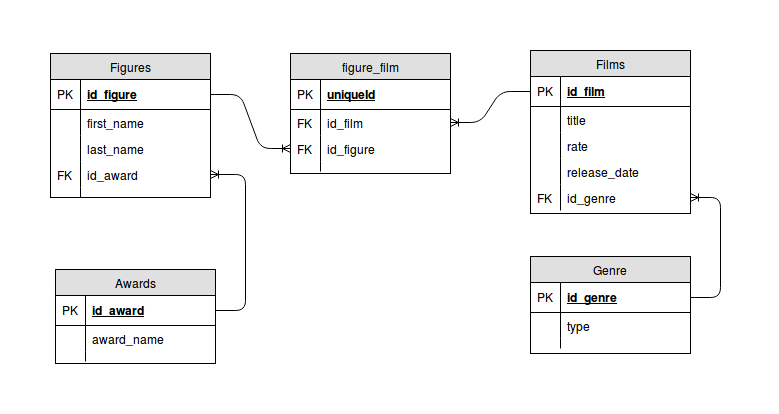

The diagram above was exported from draw.io. Its source (the exported page's mxGraphModel, read from the mxfile embedded in the PNG):
<mxGraphModel dx="2678" dy="2352" grid="1" gridSize="10" guides="1" tooltips="1" connect="1" arrows="1" fold="1" page="0" pageScale="1" pageWidth="826" pageHeight="1169" background="#ffffff" math="0" shadow="0">
  <root>
    <mxCell id="0" />
    <mxCell id="1" parent="0" />
    <mxCell id="2" value="Figures" style="swimlane;html=1;fontStyle=0;childLayout=stackLayout;horizontal=1;startSize=26;fillColor=#e0e0e0;horizontalStack=0;resizeParent=1;resizeLast=0;collapsible=1;marginBottom=0;swimlaneFillColor=#ffffff;align=center;" vertex="1" parent="1">
      <mxGeometry x="-1790" y="-1420" width="160" height="144" as="geometry" />
    </mxCell>
    <mxCell id="3" value="id_figure" style="shape=partialRectangle;top=0;left=0;right=0;bottom=1;html=1;align=left;verticalAlign=middle;fillColor=none;spacingLeft=34;spacingRight=4;whiteSpace=wrap;overflow=hidden;rotatable=0;points=[[0,0.5],[1,0.5]];portConstraint=eastwest;dropTarget=0;fontStyle=5;" vertex="1" parent="2">
      <mxGeometry y="26" width="160" height="30" as="geometry" />
    </mxCell>
    <mxCell id="4" value="PK" style="shape=partialRectangle;top=0;left=0;bottom=0;html=1;fillColor=none;align=left;verticalAlign=middle;spacingLeft=4;spacingRight=4;whiteSpace=wrap;overflow=hidden;rotatable=0;points=[];portConstraint=eastwest;part=1;" vertex="1" connectable="0" parent="3">
      <mxGeometry width="30" height="30" as="geometry" />
    </mxCell>
    <mxCell id="5" value="first_name" style="shape=partialRectangle;top=0;left=0;right=0;bottom=0;html=1;align=left;verticalAlign=top;fillColor=none;spacingLeft=34;spacingRight=4;whiteSpace=wrap;overflow=hidden;rotatable=0;points=[[0,0.5],[1,0.5]];portConstraint=eastwest;dropTarget=0;" vertex="1" parent="2">
      <mxGeometry y="56" width="160" height="26" as="geometry" />
    </mxCell>
    <mxCell id="6" value="" style="shape=partialRectangle;top=0;left=0;bottom=0;html=1;fillColor=none;align=left;verticalAlign=top;spacingLeft=4;spacingRight=4;whiteSpace=wrap;overflow=hidden;rotatable=0;points=[];portConstraint=eastwest;part=1;" vertex="1" connectable="0" parent="5">
      <mxGeometry width="30" height="26" as="geometry" />
    </mxCell>
    <mxCell id="7" value="last_name" style="shape=partialRectangle;top=0;left=0;right=0;bottom=0;html=1;align=left;verticalAlign=top;fillColor=none;spacingLeft=34;spacingRight=4;whiteSpace=wrap;overflow=hidden;rotatable=0;points=[[0,0.5],[1,0.5]];portConstraint=eastwest;dropTarget=0;" vertex="1" parent="2">
      <mxGeometry y="82" width="160" height="26" as="geometry" />
    </mxCell>
    <mxCell id="8" value="" style="shape=partialRectangle;top=0;left=0;bottom=0;html=1;fillColor=none;align=left;verticalAlign=top;spacingLeft=4;spacingRight=4;whiteSpace=wrap;overflow=hidden;rotatable=0;points=[];portConstraint=eastwest;part=1;" vertex="1" connectable="0" parent="7">
      <mxGeometry width="30" height="26" as="geometry" />
    </mxCell>
    <mxCell id="9" value="id_award" style="shape=partialRectangle;top=0;left=0;right=0;bottom=0;html=1;align=left;verticalAlign=top;fillColor=none;spacingLeft=34;spacingRight=4;whiteSpace=wrap;overflow=hidden;rotatable=0;points=[[0,0.5],[1,0.5]];portConstraint=eastwest;dropTarget=0;" vertex="1" parent="2">
      <mxGeometry y="108" width="160" height="26" as="geometry" />
    </mxCell>
    <mxCell id="10" value="FK" style="shape=partialRectangle;top=0;left=0;bottom=0;html=1;fillColor=none;align=left;verticalAlign=top;spacingLeft=4;spacingRight=4;whiteSpace=wrap;overflow=hidden;rotatable=0;points=[];portConstraint=eastwest;part=1;" vertex="1" connectable="0" parent="9">
      <mxGeometry width="30" height="26" as="geometry" />
    </mxCell>
    <mxCell id="11" value="" style="shape=partialRectangle;top=0;left=0;right=0;bottom=0;html=1;align=left;verticalAlign=top;fillColor=none;spacingLeft=34;spacingRight=4;whiteSpace=wrap;overflow=hidden;rotatable=0;points=[[0,0.5],[1,0.5]];portConstraint=eastwest;dropTarget=0;" vertex="1" parent="2">
      <mxGeometry y="134" width="160" height="10" as="geometry" />
    </mxCell>
    <mxCell id="12" value="" style="shape=partialRectangle;top=0;left=0;bottom=0;html=1;fillColor=none;align=left;verticalAlign=top;spacingLeft=4;spacingRight=4;whiteSpace=wrap;overflow=hidden;rotatable=0;points=[];portConstraint=eastwest;part=1;" vertex="1" connectable="0" parent="11">
      <mxGeometry width="30" height="10" as="geometry" />
    </mxCell>
    <mxCell id="13" value="Films" style="swimlane;html=1;fontStyle=0;childLayout=stackLayout;horizontal=1;startSize=26;fillColor=#e0e0e0;horizontalStack=0;resizeParent=1;resizeLast=0;collapsible=1;marginBottom=0;swimlaneFillColor=#ffffff;align=center;" vertex="1" parent="1">
      <mxGeometry x="-1310" y="-1423" width="160" height="163" as="geometry" />
    </mxCell>
    <mxCell id="14" value="id_film" style="shape=partialRectangle;top=0;left=0;right=0;bottom=1;html=1;align=left;verticalAlign=middle;fillColor=none;spacingLeft=34;spacingRight=4;whiteSpace=wrap;overflow=hidden;rotatable=0;points=[[0,0.5],[1,0.5]];portConstraint=eastwest;dropTarget=0;fontStyle=5;" vertex="1" parent="13">
      <mxGeometry y="26" width="160" height="30" as="geometry" />
    </mxCell>
    <mxCell id="15" value="PK" style="shape=partialRectangle;top=0;left=0;bottom=0;html=1;fillColor=none;align=left;verticalAlign=middle;spacingLeft=4;spacingRight=4;whiteSpace=wrap;overflow=hidden;rotatable=0;points=[];portConstraint=eastwest;part=1;" vertex="1" connectable="0" parent="14">
      <mxGeometry width="30" height="30" as="geometry" />
    </mxCell>
    <mxCell id="16" value="title" style="shape=partialRectangle;top=0;left=0;right=0;bottom=0;html=1;align=left;verticalAlign=top;fillColor=none;spacingLeft=34;spacingRight=4;whiteSpace=wrap;overflow=hidden;rotatable=0;points=[[0,0.5],[1,0.5]];portConstraint=eastwest;dropTarget=0;" vertex="1" parent="13">
      <mxGeometry y="56" width="160" height="26" as="geometry" />
    </mxCell>
    <mxCell id="17" value="" style="shape=partialRectangle;top=0;left=0;bottom=0;html=1;fillColor=none;align=left;verticalAlign=top;spacingLeft=4;spacingRight=4;whiteSpace=wrap;overflow=hidden;rotatable=0;points=[];portConstraint=eastwest;part=1;" vertex="1" connectable="0" parent="16">
      <mxGeometry width="30" height="26" as="geometry" />
    </mxCell>
    <mxCell id="18" value="rate" style="shape=partialRectangle;top=0;left=0;right=0;bottom=0;html=1;align=left;verticalAlign=top;fillColor=none;spacingLeft=34;spacingRight=4;whiteSpace=wrap;overflow=hidden;rotatable=0;points=[[0,0.5],[1,0.5]];portConstraint=eastwest;dropTarget=0;" vertex="1" parent="13">
      <mxGeometry y="82" width="160" height="26" as="geometry" />
    </mxCell>
    <mxCell id="19" value="" style="shape=partialRectangle;top=0;left=0;bottom=0;html=1;fillColor=none;align=left;verticalAlign=top;spacingLeft=4;spacingRight=4;whiteSpace=wrap;overflow=hidden;rotatable=0;points=[];portConstraint=eastwest;part=1;" vertex="1" connectable="0" parent="18">
      <mxGeometry width="30" height="26" as="geometry" />
    </mxCell>
    <mxCell id="20" value="release_date" style="shape=partialRectangle;top=0;left=0;right=0;bottom=0;html=1;align=left;verticalAlign=top;fillColor=none;spacingLeft=34;spacingRight=4;whiteSpace=wrap;overflow=hidden;rotatable=0;points=[[0,0.5],[1,0.5]];portConstraint=eastwest;dropTarget=0;" vertex="1" parent="13">
      <mxGeometry y="108" width="160" height="26" as="geometry" />
    </mxCell>
    <mxCell id="21" value="" style="shape=partialRectangle;top=0;left=0;bottom=0;html=1;fillColor=none;align=left;verticalAlign=top;spacingLeft=4;spacingRight=4;whiteSpace=wrap;overflow=hidden;rotatable=0;points=[];portConstraint=eastwest;part=1;" vertex="1" connectable="0" parent="20">
      <mxGeometry width="30" height="26" as="geometry" />
    </mxCell>
    <mxCell id="22" value="id_genre" style="shape=partialRectangle;top=0;left=0;right=0;bottom=0;html=1;align=left;verticalAlign=top;fillColor=none;spacingLeft=34;spacingRight=4;whiteSpace=wrap;overflow=hidden;rotatable=0;points=[[0,0.5],[1,0.5]];portConstraint=eastwest;dropTarget=0;" vertex="1" parent="13">
      <mxGeometry y="134" width="160" height="26" as="geometry" />
    </mxCell>
    <mxCell id="23" value="FK" style="shape=partialRectangle;top=0;left=0;bottom=0;html=1;fillColor=none;align=left;verticalAlign=top;spacingLeft=4;spacingRight=4;whiteSpace=wrap;overflow=hidden;rotatable=0;points=[];portConstraint=eastwest;part=1;" vertex="1" connectable="0" parent="22">
      <mxGeometry width="30" height="26" as="geometry" />
    </mxCell>
    <mxCell id="24" value="figure_film" style="swimlane;html=1;fontStyle=0;childLayout=stackLayout;horizontal=1;startSize=26;fillColor=#e0e0e0;horizontalStack=0;resizeParent=1;resizeLast=0;collapsible=1;marginBottom=0;swimlaneFillColor=#ffffff;align=center;" vertex="1" parent="1">
      <mxGeometry x="-1550" y="-1420" width="160" height="120" as="geometry" />
    </mxCell>
    <mxCell id="25" value="uniqueId" style="shape=partialRectangle;top=0;left=0;right=0;bottom=1;html=1;align=left;verticalAlign=middle;fillColor=none;spacingLeft=34;spacingRight=4;whiteSpace=wrap;overflow=hidden;rotatable=0;points=[[0,0.5],[1,0.5]];portConstraint=eastwest;dropTarget=0;fontStyle=5;" vertex="1" parent="24">
      <mxGeometry y="26" width="160" height="30" as="geometry" />
    </mxCell>
    <mxCell id="26" value="PK" style="shape=partialRectangle;top=0;left=0;bottom=0;html=1;fillColor=none;align=left;verticalAlign=middle;spacingLeft=4;spacingRight=4;whiteSpace=wrap;overflow=hidden;rotatable=0;points=[];portConstraint=eastwest;part=1;" vertex="1" connectable="0" parent="25">
      <mxGeometry width="30" height="30" as="geometry" />
    </mxCell>
    <mxCell id="27" value="id_film" style="shape=partialRectangle;top=0;left=0;right=0;bottom=0;html=1;align=left;verticalAlign=top;fillColor=none;spacingLeft=34;spacingRight=4;whiteSpace=wrap;overflow=hidden;rotatable=0;points=[[0,0.5],[1,0.5]];portConstraint=eastwest;dropTarget=0;" vertex="1" parent="24">
      <mxGeometry y="56" width="160" height="26" as="geometry" />
    </mxCell>
    <mxCell id="28" value="FK" style="shape=partialRectangle;top=0;left=0;bottom=0;html=1;fillColor=none;align=left;verticalAlign=top;spacingLeft=4;spacingRight=4;whiteSpace=wrap;overflow=hidden;rotatable=0;points=[];portConstraint=eastwest;part=1;" vertex="1" connectable="0" parent="27">
      <mxGeometry width="30" height="26" as="geometry" />
    </mxCell>
    <mxCell id="29" value="id_figure" style="shape=partialRectangle;top=0;left=0;right=0;bottom=0;html=1;align=left;verticalAlign=top;fillColor=none;spacingLeft=34;spacingRight=4;whiteSpace=wrap;overflow=hidden;rotatable=0;points=[[0,0.5],[1,0.5]];portConstraint=eastwest;dropTarget=0;" vertex="1" parent="24">
      <mxGeometry y="82" width="160" height="26" as="geometry" />
    </mxCell>
    <mxCell id="30" value="FK" style="shape=partialRectangle;top=0;left=0;bottom=0;html=1;fillColor=none;align=left;verticalAlign=top;spacingLeft=4;spacingRight=4;whiteSpace=wrap;overflow=hidden;rotatable=0;points=[];portConstraint=eastwest;part=1;" vertex="1" connectable="0" parent="29">
      <mxGeometry width="30" height="26" as="geometry" />
    </mxCell>
    <mxCell id="31" value="" style="shape=partialRectangle;top=0;left=0;right=0;bottom=0;html=1;align=left;verticalAlign=top;fillColor=none;spacingLeft=34;spacingRight=4;whiteSpace=wrap;overflow=hidden;rotatable=0;points=[[0,0.5],[1,0.5]];portConstraint=eastwest;dropTarget=0;" vertex="1" parent="24">
      <mxGeometry y="108" width="160" height="10" as="geometry" />
    </mxCell>
    <mxCell id="32" value="" style="shape=partialRectangle;top=0;left=0;bottom=0;html=1;fillColor=none;align=left;verticalAlign=top;spacingLeft=4;spacingRight=4;whiteSpace=wrap;overflow=hidden;rotatable=0;points=[];portConstraint=eastwest;part=1;" vertex="1" connectable="0" parent="31">
      <mxGeometry width="30" height="10" as="geometry" />
    </mxCell>
    <mxCell id="33" value="" style="edgeStyle=entityRelationEdgeStyle;html=1;endArrow=ERoneToMany;" edge="1" source="3" target="29" parent="1">
      <mxGeometry width="100" height="100" relative="1" as="geometry">
        <mxPoint x="-1580" y="-1120" as="sourcePoint" />
        <mxPoint x="-1480" y="-1220" as="targetPoint" />
      </mxGeometry>
    </mxCell>
    <mxCell id="34" value="" style="edgeStyle=entityRelationEdgeStyle;html=1;endArrow=ERoneToMany;" edge="1" source="14" target="27" parent="1">
      <mxGeometry width="100" height="100" relative="1" as="geometry">
        <mxPoint x="-1480" y="-1060" as="sourcePoint" />
        <mxPoint x="-1380" y="-1160" as="targetPoint" />
      </mxGeometry>
    </mxCell>
    <mxCell id="35" value="Genre" style="swimlane;html=1;fontStyle=0;childLayout=stackLayout;horizontal=1;startSize=26;fillColor=#e0e0e0;horizontalStack=0;resizeParent=1;resizeLast=0;collapsible=1;marginBottom=0;swimlaneFillColor=#ffffff;align=center;" vertex="1" parent="1">
      <mxGeometry x="-1310" y="-1217" width="160" height="97" as="geometry" />
    </mxCell>
    <mxCell id="36" value="id_genre" style="shape=partialRectangle;top=0;left=0;right=0;bottom=1;html=1;align=left;verticalAlign=middle;fillColor=none;spacingLeft=34;spacingRight=4;whiteSpace=wrap;overflow=hidden;rotatable=0;points=[[0,0.5],[1,0.5]];portConstraint=eastwest;dropTarget=0;fontStyle=5;" vertex="1" parent="35">
      <mxGeometry y="26" width="160" height="30" as="geometry" />
    </mxCell>
    <mxCell id="37" value="PK" style="shape=partialRectangle;top=0;left=0;bottom=0;html=1;fillColor=none;align=left;verticalAlign=middle;spacingLeft=4;spacingRight=4;whiteSpace=wrap;overflow=hidden;rotatable=0;points=[];portConstraint=eastwest;part=1;" vertex="1" connectable="0" parent="36">
      <mxGeometry width="30" height="30" as="geometry" />
    </mxCell>
    <mxCell id="38" value="type" style="shape=partialRectangle;top=0;left=0;right=0;bottom=0;html=1;align=left;verticalAlign=top;fillColor=none;spacingLeft=34;spacingRight=4;whiteSpace=wrap;overflow=hidden;rotatable=0;points=[[0,0.5],[1,0.5]];portConstraint=eastwest;dropTarget=0;" vertex="1" parent="35">
      <mxGeometry y="56" width="160" height="26" as="geometry" />
    </mxCell>
    <mxCell id="39" value="" style="shape=partialRectangle;top=0;left=0;bottom=0;html=1;fillColor=none;align=left;verticalAlign=top;spacingLeft=4;spacingRight=4;whiteSpace=wrap;overflow=hidden;rotatable=0;points=[];portConstraint=eastwest;part=1;" vertex="1" connectable="0" parent="38">
      <mxGeometry width="30" height="26" as="geometry" />
    </mxCell>
    <mxCell id="40" value="" style="shape=partialRectangle;top=0;left=0;right=0;bottom=0;html=1;align=left;verticalAlign=top;fillColor=none;spacingLeft=34;spacingRight=4;whiteSpace=wrap;overflow=hidden;rotatable=0;points=[[0,0.5],[1,0.5]];portConstraint=eastwest;dropTarget=0;" vertex="1" parent="35">
      <mxGeometry y="82" width="160" height="10" as="geometry" />
    </mxCell>
    <mxCell id="41" value="" style="shape=partialRectangle;top=0;left=0;bottom=0;html=1;fillColor=none;align=left;verticalAlign=top;spacingLeft=4;spacingRight=4;whiteSpace=wrap;overflow=hidden;rotatable=0;points=[];portConstraint=eastwest;part=1;" vertex="1" connectable="0" parent="40">
      <mxGeometry width="30" height="10" as="geometry" />
    </mxCell>
    <mxCell id="42" value="" style="edgeStyle=entityRelationEdgeStyle;html=1;endArrow=ERoneToMany;" edge="1" source="36" target="22" parent="1">
      <mxGeometry width="100" height="100" relative="1" as="geometry">
        <mxPoint x="-1570" y="-1070" as="sourcePoint" />
        <mxPoint x="-1470" y="-1170" as="targetPoint" />
      </mxGeometry>
    </mxCell>
    <mxCell id="43" value="Awards" style="swimlane;html=1;fontStyle=0;childLayout=stackLayout;horizontal=1;startSize=26;fillColor=#e0e0e0;horizontalStack=0;resizeParent=1;resizeLast=0;collapsible=1;marginBottom=0;swimlaneFillColor=#ffffff;align=center;" vertex="1" parent="1">
      <mxGeometry x="-1785" y="-1204" width="160" height="94" as="geometry" />
    </mxCell>
    <mxCell id="44" value="id_award" style="shape=partialRectangle;top=0;left=0;right=0;bottom=1;html=1;align=left;verticalAlign=middle;fillColor=none;spacingLeft=34;spacingRight=4;whiteSpace=wrap;overflow=hidden;rotatable=0;points=[[0,0.5],[1,0.5]];portConstraint=eastwest;dropTarget=0;fontStyle=5;" vertex="1" parent="43">
      <mxGeometry y="26" width="160" height="30" as="geometry" />
    </mxCell>
    <mxCell id="45" value="PK" style="shape=partialRectangle;top=0;left=0;bottom=0;html=1;fillColor=none;align=left;verticalAlign=middle;spacingLeft=4;spacingRight=4;whiteSpace=wrap;overflow=hidden;rotatable=0;points=[];portConstraint=eastwest;part=1;" vertex="1" connectable="0" parent="44">
      <mxGeometry width="30" height="30" as="geometry" />
    </mxCell>
    <mxCell id="46" value="award_name" style="shape=partialRectangle;top=0;left=0;right=0;bottom=0;html=1;align=left;verticalAlign=top;fillColor=none;spacingLeft=34;spacingRight=4;whiteSpace=wrap;overflow=hidden;rotatable=0;points=[[0,0.5],[1,0.5]];portConstraint=eastwest;dropTarget=0;" vertex="1" parent="43">
      <mxGeometry y="56" width="160" height="26" as="geometry" />
    </mxCell>
    <mxCell id="47" value="" style="shape=partialRectangle;top=0;left=0;bottom=0;html=1;fillColor=none;align=left;verticalAlign=top;spacingLeft=4;spacingRight=4;whiteSpace=wrap;overflow=hidden;rotatable=0;points=[];portConstraint=eastwest;part=1;" vertex="1" connectable="0" parent="46">
      <mxGeometry width="30" height="26" as="geometry" />
    </mxCell>
    <mxCell id="48" value="" style="shape=partialRectangle;top=0;left=0;right=0;bottom=0;html=1;align=left;verticalAlign=top;fillColor=none;spacingLeft=34;spacingRight=4;whiteSpace=wrap;overflow=hidden;rotatable=0;points=[[0,0.5],[1,0.5]];portConstraint=eastwest;dropTarget=0;" vertex="1" parent="43">
      <mxGeometry y="82" width="160" height="10" as="geometry" />
    </mxCell>
    <mxCell id="49" value="" style="shape=partialRectangle;top=0;left=0;bottom=0;html=1;fillColor=none;align=left;verticalAlign=top;spacingLeft=4;spacingRight=4;whiteSpace=wrap;overflow=hidden;rotatable=0;points=[];portConstraint=eastwest;part=1;" vertex="1" connectable="0" parent="48">
      <mxGeometry width="30" height="10" as="geometry" />
    </mxCell>
    <mxCell id="50" value="" style="edgeStyle=entityRelationEdgeStyle;html=1;endArrow=ERoneToMany;" edge="1" source="44" target="9" parent="1">
      <mxGeometry width="100" height="100" relative="1" as="geometry">
        <mxPoint x="-1540" y="-1100" as="sourcePoint" />
        <mxPoint x="-1440" y="-1200" as="targetPoint" />
      </mxGeometry>
    </mxCell>
  </root>
</mxGraphModel>